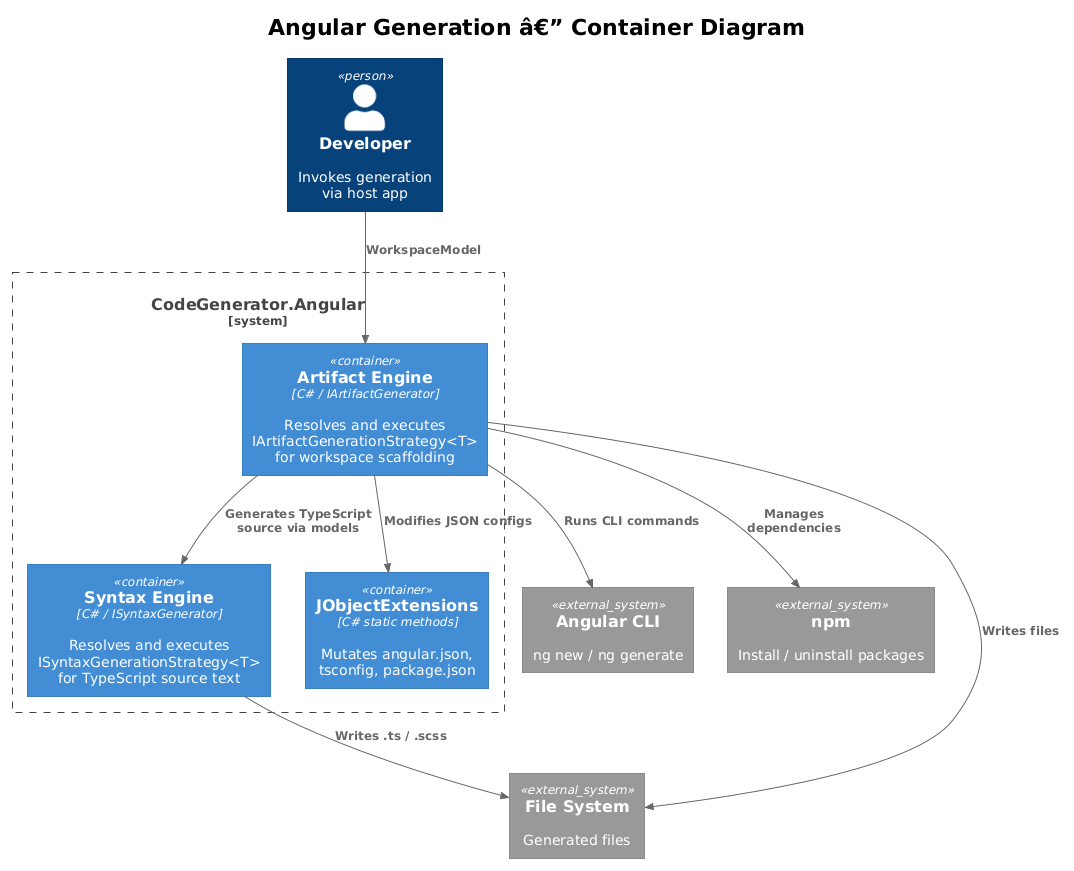

The diagram above was rendered by PlantUML. Its source (embedded in the PNG):
@startuml
!theme plain
!include <C4/C4_Container>

title Angular Generation â€” Container Diagram

Person(dev, "Developer", "Invokes generation\nvia host app")

System_Boundary(codegen, "CodeGenerator.Angular") {
    Container(syntaxEngine, "Syntax Engine", "C# / ISyntaxGenerator", "Resolves and executes\nISyntaxGenerationStrategy<T>\nfor TypeScript source text")
    Container(artifactEngine, "Artifact Engine", "C# / IArtifactGenerator", "Resolves and executes\nIArtifactGenerationStrategy<T>\nfor workspace scaffolding")
    Container(jsonUtils, "JObjectExtensions", "C# static methods", "Mutates angular.json,\ntsconfig, package.json")
}

System_Ext(ngcli, "Angular CLI", "ng new / ng generate")
System_Ext(npm, "npm", "Install / uninstall packages")
System_Ext(fs, "File System", "Generated files")

Rel(dev, artifactEngine, "WorkspaceModel")
Rel(artifactEngine, syntaxEngine, "Generates TypeScript\nsource via models")
Rel(artifactEngine, jsonUtils, "Modifies JSON configs")
Rel(artifactEngine, ngcli, "Runs CLI commands")
Rel(artifactEngine, npm, "Manages dependencies")
Rel(artifactEngine, fs, "Writes files")
Rel(syntaxEngine, fs, "Writes .ts / .scss")
@enduml